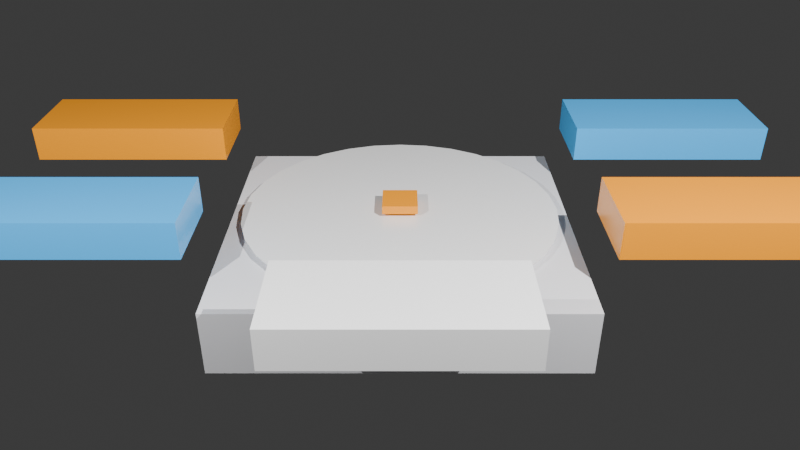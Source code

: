 # Source: demo_bios_menu.blend  (saved by Blender 5.2.44; exported with 4.5.12 LTS)
import bpy
from mathutils import Matrix  # noqa: F401  (used for matrix-valued properties, if any)

bpy.ops.wm.read_factory_settings(use_empty=True)
scene = bpy.context.scene
scene.name = 'Scene'

# ---- collections
col_collection = bpy.data.collections.new('Collection'); scene.collection.children.link(col_collection)

# ---- materials (node trees are filled in below, after node groups)
mat_mat_dc_console = bpy.data.materials.new('Mat_DC_Console')
mat_mat_dc_console.diffuse_color = (0.85, 0.85, 0.88, 1.0)
mat_mat_dc_white = bpy.data.materials.new('Mat_DC_White')
mat_mat_dc_white.diffuse_color = (0.95, 0.95, 0.95, 1.0)
mat_mat_dc_orange = bpy.data.materials.new('Mat_DC_Orange')
mat_mat_dc_orange.diffuse_color = (1.0, 0.35, 0.0, 1.0)
mat_mat_dc_dark = bpy.data.materials.new('Mat_DC_Dark')
mat_mat_dc_dark.diffuse_color = (0.15, 0.15, 0.18, 1.0)
mat_mat_dc_blue = bpy.data.materials.new('Mat_DC_Blue')
mat_mat_dc_blue.diffuse_color = (0.05, 0.45, 0.95, 1.0)

# ---- material node trees
mat_mat_dc_console.use_nodes = True; mat_mat_dc_console.node_tree.nodes.clear()
_N = mat_mat_dc_console.node_tree.nodes; _L = mat_mat_dc_console.node_tree.links
n0 = _N.new('ShaderNodeBsdfPrincipled'); n0.name = 'Principled BSDF'; n0.location = (-200, 100)
n0.inputs[0].default_value = (0.85, 0.85, 0.88, 1.0)
n0.inputs[2].default_value = 0.4
n0.inputs[10].default_value = 0.005
n1 = _N.new('ShaderNodeOutputMaterial'); n1.name = 'Material Output'; n1.location = (200, 100)
_L.new(n0.outputs[0], n1.inputs[0])
n1.is_active_output = True
mat_mat_dc_white.use_nodes = True; mat_mat_dc_white.node_tree.nodes.clear()
_N = mat_mat_dc_white.node_tree.nodes; _L = mat_mat_dc_white.node_tree.links
n0 = _N.new('ShaderNodeBsdfPrincipled'); n0.name = 'Principled BSDF'; n0.location = (-200, 100)
n0.inputs[0].default_value = (0.95, 0.95, 0.95, 1.0)
n0.inputs[2].default_value = 0.2
n0.inputs[10].default_value = 0.005
n1 = _N.new('ShaderNodeOutputMaterial'); n1.name = 'Material Output'; n1.location = (200, 100)
_L.new(n0.outputs[0], n1.inputs[0])
n1.is_active_output = True
mat_mat_dc_orange.use_nodes = True; mat_mat_dc_orange.node_tree.nodes.clear()
_N = mat_mat_dc_orange.node_tree.nodes; _L = mat_mat_dc_orange.node_tree.links
n0 = _N.new('ShaderNodeBsdfPrincipled'); n0.name = 'Principled BSDF'; n0.location = (-200, 100)
n0.inputs[0].default_value = (1.0, 0.35, 0.0, 1.0)
n0.inputs[2].default_value = 0.2
n0.inputs[10].default_value = 0.005
n1 = _N.new('ShaderNodeOutputMaterial'); n1.name = 'Material Output'; n1.location = (200, 100)
_L.new(n0.outputs[0], n1.inputs[0])
n1.is_active_output = True
mat_mat_dc_dark.use_nodes = True; mat_mat_dc_dark.node_tree.nodes.clear()
_N = mat_mat_dc_dark.node_tree.nodes; _L = mat_mat_dc_dark.node_tree.links
n0 = _N.new('ShaderNodeBsdfPrincipled'); n0.name = 'Principled BSDF'; n0.location = (-200, 100)
n0.inputs[0].default_value = (0.15, 0.15, 0.18, 1.0)
n0.inputs[10].default_value = 0.005
n1 = _N.new('ShaderNodeOutputMaterial'); n1.name = 'Material Output'; n1.location = (200, 100)
_L.new(n0.outputs[0], n1.inputs[0])
n1.is_active_output = True
mat_mat_dc_blue.use_nodes = True; mat_mat_dc_blue.node_tree.nodes.clear()
_N = mat_mat_dc_blue.node_tree.nodes; _L = mat_mat_dc_blue.node_tree.links
n0 = _N.new('ShaderNodeBsdfPrincipled'); n0.name = 'Principled BSDF'; n0.location = (-200, 100)
n0.inputs[0].default_value = (0.05, 0.45, 0.95, 1.0)
n0.inputs[2].default_value = 0.2
n0.inputs[10].default_value = 0.005
n1 = _N.new('ShaderNodeOutputMaterial'); n1.name = 'Material Output'; n1.location = (200, 100)
_L.new(n0.outputs[0], n1.inputs[0])
n1.is_active_output = True

# ---- world
world_world = bpy.data.worlds.new('World'); scene.world = world_world
world_world.use_nodes = True; world_world.node_tree.nodes.clear()
_N = world_world.node_tree.nodes; _L = world_world.node_tree.links
n0 = _N.new('ShaderNodeOutputWorld'); n0.name = 'World Output'; n0.location = (200, 100)
n1 = _N.new('ShaderNodeBackground'); n1.name = 'Background'; n1.location = (-200, 100)
n1.inputs[0].default_value = (0.05088, 0.05088, 0.05088, 1.0)
_L.new(n1.outputs[0], n0.inputs[0])
n0.is_active_output = True
world_world.color = (0.05088, 0.05088, 0.05088)
world_world.sun_shadow_jitter_overblur = 0.0

# ---- cameras
cam_main_camera = bpy.data.cameras.new('Main_Camera')
cam_main_camera.lens = 35.0

# ---- lights
light_key_light = bpy.data.lights.new('Key_Light', 'POINT')
light_key_light.energy = 1500.0
light_fill_light = bpy.data.lights.new('Fill_Light', 'POINT')
light_fill_light.energy = 600.0

# ---- meshes
me_cube_001 = bpy.data.meshes.new('Cube.001')
me_cube_001.from_pydata([(-0.5, -0.5, -0.5), (-0.5, -0.5, 0.5), (-0.5, 0.5, -0.5), (-0.5, 0.5, 0.5), (0.5, -0.5, -0.5), (0.5, -0.5, 0.5), (0.5, 0.5, -0.5), (0.5, 0.5, 0.5)], [], [(0, 1, 3, 2), (2, 3, 7, 6), (6, 7, 5, 4), (4, 5, 1, 0), (2, 6, 4, 0), (7, 3, 1, 5)])
_uv = me_cube_001.uv_layers.new(name='UVMap')
_uv.uv.foreach_set('vector', [0.375, 0.0, 0.625, 0.0, 0.625, 0.25, 0.375, 0.25, 0.375, 0.25, 0.625, 0.25, 0.625, 0.5, 0.375, 0.5, 0.375, 0.5, 0.625, 0.5, 0.625, 0.75, 0.375, 0.75, 0.375, 0.75, 0.625, 0.75, 0.625, 1.0, 0.375, 1.0, 0.125, 0.5, 0.375, 0.5, 0.375, 0.75, 0.125, 0.75, 0.625, 0.5, 0.875, 0.5, 0.875, 0.75, 0.625, 0.75])
me_cube_001.materials.append(mat_mat_dc_console)
me_cube_001.update()
me_cylinder = bpy.data.meshes.new('Cylinder')
me_cylinder.from_pydata([(0.0, 0.75, -0.05), (0.0, 0.75, 0.05), (0.1463, 0.7356, -0.05), (0.1463, 0.7356, 0.05), (0.287, 0.6929, -0.05), (0.287, 0.6929, 0.05), (0.4167, 0.6236, -0.05), (0.4167, 0.6236, 0.05), (0.5303, 0.5303, -0.05), (0.5303, 0.5303, 0.05), (0.6236, 0.4167, -0.05), (0.6236, 0.4167, 0.05), (0.6929, 0.287, -0.05), (0.6929, 0.287, 0.05), (0.7356, 0.1463, -0.05), (0.7356, 0.1463, 0.05), (0.75, 0.0, -0.05), (0.75, 0.0, 0.05), (0.7356, -0.1463, -0.05), (0.7356, -0.1463, 0.05), (0.6929, -0.287, -0.05), (0.6929, -0.287, 0.05), (0.6236, -0.4167, -0.05), (0.6236, -0.4167, 0.05), (0.5303, -0.5303, -0.05), (0.5303, -0.5303, 0.05), (0.4167, -0.6236, -0.05), (0.4167, -0.6236, 0.05), (0.287, -0.6929, -0.05), (0.287, -0.6929, 0.05), (0.1463, -0.7356, -0.05), (0.1463, -0.7356, 0.05), (0.0, -0.75, -0.05), (0.0, -0.75, 0.05), (-0.1463, -0.7356, -0.05), (-0.1463, -0.7356, 0.05), (-0.287, -0.6929, -0.05), (-0.287, -0.6929, 0.05), (-0.4167, -0.6236, -0.05), (-0.4167, -0.6236, 0.05), (-0.5303, -0.5303, -0.05), (-0.5303, -0.5303, 0.05), (-0.6236, -0.4167, -0.05), (-0.6236, -0.4167, 0.05), (-0.6929, -0.287, -0.05), (-0.6929, -0.287, 0.05), (-0.7356, -0.1463, -0.05), (-0.7356, -0.1463, 0.05), (-0.75, 0.0, -0.05), (-0.75, 0.0, 0.05), (-0.7356, 0.1463, -0.05), (-0.7356, 0.1463, 0.05), (-0.6929, 0.287, -0.05), (-0.6929, 0.287, 0.05), (-0.6236, 0.4167, -0.05), (-0.6236, 0.4167, 0.05), (-0.5303, 0.5303, -0.05), (-0.5303, 0.5303, 0.05), (-0.4167, 0.6236, -0.05), (-0.4167, 0.6236, 0.05), (-0.287, 0.6929, -0.05), (-0.287, 0.6929, 0.05), (-0.1463, 0.7356, -0.05), (-0.1463, 0.7356, 0.05)], [], [(0, 1, 3, 2), (2, 3, 5, 4), (4, 5, 7, 6), (6, 7, 9, 8), (8, 9, 11, 10), (10, 11, 13, 12), (12, 13, 15, 14), (14, 15, 17, 16), (16, 17, 19, 18), (18, 19, 21, 20), (20, 21, 23, 22), (22, 23, 25, 24), (24, 25, 27, 26), (26, 27, 29, 28), (28, 29, 31, 30), (30, 31, 33, 32), (32, 33, 35, 34), (34, 35, 37, 36), (36, 37, 39, 38), (38, 39, 41, 40), (40, 41, 43, 42), (42, 43, 45, 44), (44, 45, 47, 46), (46, 47, 49, 48), (48, 49, 51, 50), (50, 51, 53, 52), (52, 53, 55, 54), (54, 55, 57, 56), (56, 57, 59, 58), (58, 59, 61, 60), (3, 1, 63, 61, 59, 57, 55, 53, 51, 49, 47, 45, 43, 41, 39, 37, 35, 33, 31, 29, 27, 25, 23, 21, 19, 17, 15, 13, 11, 9, 7, 5), (60, 61, 63, 62), (62, 63, 1, 0), (0, 2, 4, 6, 8, 10, 12, 14, 16, 18, 20, 22, 24, 26, 28, 30, 32, 34, 36, 38, 40, 42, 44, 46, 48, 50, 52, 54, 56, 58, 60, 62)])
_uv = me_cylinder.uv_layers.new(name='UVMap')
_uv.uv.foreach_set('vector', [1.0, 0.5, 1.0, 1.0, 0.9688, 1.0, 0.9688, 0.5, 0.9688, 0.5, 0.9688, 1.0, 0.9375, 1.0, 0.9375, 0.5, 0.9375, 0.5, 0.9375, 1.0, 0.9062, 1.0, 0.9062, 0.5, 0.9062, 0.5, 0.9062, 1.0, 0.875, 1.0, 0.875, 0.5, 0.875, 0.5, 0.875, 1.0, 0.8438, 1.0, 0.8438, 0.5, 0.8438, 0.5, 0.8438, 1.0, 0.8125, 1.0, 0.8125, 0.5, 0.8125, 0.5, 0.8125, 1.0, 0.7812, 1.0, 0.7812, 0.5, 0.7812, 0.5, 0.7812, 1.0, 0.75, 1.0, 0.75, 0.5, 0.75, 0.5, 0.75, 1.0, 0.7188, 1.0, 0.7188, 0.5, 0.7188, 0.5, 0.7188, 1.0, 0.6875, 1.0, 0.6875, 0.5, 0.6875, 0.5, 0.6875, 1.0, 0.6562, 1.0, 0.6562, 0.5, 0.6562, 0.5, 0.6562, 1.0, 0.625, 1.0, 0.625, 0.5, 0.625, 0.5, 0.625, 1.0, 0.5938, 1.0, 0.5938, 0.5, 0.5938, 0.5, 0.5938, 1.0, 0.5625, 1.0, 0.5625, 0.5, 0.5625, 0.5, 0.5625, 1.0, 0.5312, 1.0, 0.5312, 0.5, 0.5312, 0.5, 0.5312, 1.0, 0.5, 1.0, 0.5, 0.5, 0.5, 0.5, 0.5, 1.0, 0.4688, 1.0, 0.4688, 0.5, 0.4688, 0.5, 0.4688, 1.0, 0.4375, 1.0, 0.4375, 0.5, 0.4375, 0.5, 0.4375, 1.0, 0.4062, 1.0, 0.4062, 0.5, 0.4062, 0.5, 0.4062, 1.0, 0.375, 1.0, 0.375, 0.5, 0.375, 0.5, 0.375, 1.0, 0.3438, 1.0, 0.3438, 0.5, 0.3438, 0.5, 0.3438, 1.0, 0.3125, 1.0, 0.3125, 0.5, 0.3125, 0.5, 0.3125, 1.0, 0.2812, 1.0, 0.2812, 0.5, 0.2812, 0.5, 0.2812, 1.0, 0.25, 1.0, 0.25, 0.5, 0.25, 0.5, 0.25, 1.0, 0.2188, 1.0, 0.2188, 0.5, 0.2188, 0.5, 0.2188, 1.0, 0.1875, 1.0, 0.1875, 0.5, 0.1875, 0.5, 0.1875, 1.0, 0.1562, 1.0, 0.1562, 0.5, 0.1562, 0.5, 0.1562, 1.0, 0.125, 1.0, 0.125, 0.5, 0.125, 0.5, 0.125, 1.0, 0.09375, 1.0, 0.09375, 0.5, 0.09375, 0.5, 0.09375, 1.0, 0.0625, 1.0, 0.0625, 0.5, 0.2968, 0.4854, 0.25, 0.49, 0.2032, 0.4854, 0.1582, 0.4717, 0.1167, 0.4496, 0.08029, 0.4197, 0.05045, 0.3833, 0.02827, 0.3418, 0.01461, 0.2968, 0.01, 0.25, 0.01461, 0.2032, 0.02827, 0.1582, 0.05045, 0.1167, 0.08029, 0.08029, 0.1167, 0.05045, 0.1582, 0.02827, 0.2032, 0.01461, 0.25, 0.01, 0.2968, 0.01461, 0.3418, 0.02827, 0.3833, 0.05045, 0.4197, 0.08029, 0.4496, 0.1167, 0.4717, 0.1582, 0.4854, 0.2032, 0.49, 0.25, 0.4854, 0.2968, 0.4717, 0.3418, 0.4496, 0.3833, 0.4197, 0.4197, 0.3833, 0.4496, 0.3418, 0.4717, 0.0625, 0.5, 0.0625, 1.0, 0.03125, 1.0, 0.03125, 0.5, 0.03125, 0.5, 0.03125, 1.0, 0.0, 1.0, 0.0, 0.5, 0.75, 0.49, 0.7968, 0.4854, 0.8418, 0.4717, 0.8833, 0.4496, 0.9197, 0.4197, 0.9496, 0.3833, 0.9717, 0.3418, 0.9854, 0.2968, 0.99, 0.25, 0.9854, 0.2032, 0.9717, 0.1582, 0.9496, 0.1167, 0.9197, 0.08029, 0.8833, 0.05045, 0.8418, 0.02827, 0.7968, 0.01461, 0.75, 0.01, 0.7032, 0.01461, 0.6582, 0.02827, 0.6167, 0.05045, 0.5803, 0.08029, 0.5504, 0.1167, 0.5283, 0.1582, 0.5146, 0.2032, 0.51, 0.25, 0.5146, 0.2968, 0.5283, 0.3418, 0.5504, 0.3833, 0.5803, 0.4197, 0.6167, 0.4496, 0.6582, 0.4717, 0.7032, 0.4854])
me_cylinder.materials.append(mat_mat_dc_white)
me_cylinder.update()
me_cube_002 = bpy.data.meshes.new('Cube.002')
me_cube_002.from_pydata([(-0.5, -0.5, -0.5), (-0.5, -0.5, 0.5), (-0.5, 0.5, -0.5), (-0.5, 0.5, 0.5), (0.5, -0.5, -0.5), (0.5, -0.5, 0.5), (0.5, 0.5, -0.5), (0.5, 0.5, 0.5)], [], [(0, 1, 3, 2), (2, 3, 7, 6), (6, 7, 5, 4), (4, 5, 1, 0), (2, 6, 4, 0), (7, 3, 1, 5)])
_uv = me_cube_002.uv_layers.new(name='UVMap')
_uv.uv.foreach_set('vector', [0.375, 0.0, 0.625, 0.0, 0.625, 0.25, 0.375, 0.25, 0.375, 0.25, 0.625, 0.25, 0.625, 0.5, 0.375, 0.5, 0.375, 0.5, 0.625, 0.5, 0.625, 0.75, 0.375, 0.75, 0.375, 0.75, 0.625, 0.75, 0.625, 1.0, 0.375, 1.0, 0.125, 0.5, 0.375, 0.5, 0.375, 0.75, 0.125, 0.75, 0.625, 0.5, 0.875, 0.5, 0.875, 0.75, 0.625, 0.75])
me_cube_002.materials.append(mat_mat_dc_orange)
me_cube_002.update()
me_cube_003 = bpy.data.meshes.new('Cube.003')
me_cube_003.from_pydata([(-0.5, -0.5, -0.5), (-0.5, -0.5, 0.5), (-0.5, 0.5, -0.5), (-0.5, 0.5, 0.5), (0.5, -0.5, -0.5), (0.5, -0.5, 0.5), (0.5, 0.5, -0.5), (0.5, 0.5, 0.5)], [], [(0, 1, 3, 2), (2, 3, 7, 6), (6, 7, 5, 4), (4, 5, 1, 0), (2, 6, 4, 0), (7, 3, 1, 5)])
_uv = me_cube_003.uv_layers.new(name='UVMap')
_uv.uv.foreach_set('vector', [0.375, 0.0, 0.625, 0.0, 0.625, 0.25, 0.375, 0.25, 0.375, 0.25, 0.625, 0.25, 0.625, 0.5, 0.375, 0.5, 0.375, 0.5, 0.625, 0.5, 0.625, 0.75, 0.375, 0.75, 0.375, 0.75, 0.625, 0.75, 0.625, 1.0, 0.375, 1.0, 0.125, 0.5, 0.375, 0.5, 0.375, 0.75, 0.125, 0.75, 0.625, 0.5, 0.875, 0.5, 0.875, 0.75, 0.625, 0.75])
me_cube_003.materials.append(mat_mat_dc_dark)
me_cube_003.update()
me_cube_004 = bpy.data.meshes.new('Cube.004')
me_cube_004.from_pydata([(-0.5, -0.5, -0.5), (-0.5, -0.5, 0.5), (-0.5, 0.5, -0.5), (-0.5, 0.5, 0.5), (0.5, -0.5, -0.5), (0.5, -0.5, 0.5), (0.5, 0.5, -0.5), (0.5, 0.5, 0.5)], [], [(0, 1, 3, 2), (2, 3, 7, 6), (6, 7, 5, 4), (4, 5, 1, 0), (2, 6, 4, 0), (7, 3, 1, 5)])
_uv = me_cube_004.uv_layers.new(name='UVMap')
_uv.uv.foreach_set('vector', [0.375, 0.0, 0.625, 0.0, 0.625, 0.25, 0.375, 0.25, 0.375, 0.25, 0.625, 0.25, 0.625, 0.5, 0.375, 0.5, 0.375, 0.5, 0.625, 0.5, 0.625, 0.75, 0.375, 0.75, 0.375, 0.75, 0.625, 0.75, 0.625, 1.0, 0.375, 1.0, 0.125, 0.5, 0.375, 0.5, 0.375, 0.75, 0.125, 0.75, 0.625, 0.5, 0.875, 0.5, 0.875, 0.75, 0.625, 0.75])
me_cube_004.materials.append(mat_mat_dc_orange)
me_cube_004.update()
me_cube_005 = bpy.data.meshes.new('Cube.005')
me_cube_005.from_pydata([(-0.5, -0.5, -0.5), (-0.5, -0.5, 0.5), (-0.5, 0.5, -0.5), (-0.5, 0.5, 0.5), (0.5, -0.5, -0.5), (0.5, -0.5, 0.5), (0.5, 0.5, -0.5), (0.5, 0.5, 0.5)], [], [(0, 1, 3, 2), (2, 3, 7, 6), (6, 7, 5, 4), (4, 5, 1, 0), (2, 6, 4, 0), (7, 3, 1, 5)])
_uv = me_cube_005.uv_layers.new(name='UVMap')
_uv.uv.foreach_set('vector', [0.375, 0.0, 0.625, 0.0, 0.625, 0.25, 0.375, 0.25, 0.375, 0.25, 0.625, 0.25, 0.625, 0.5, 0.375, 0.5, 0.375, 0.5, 0.625, 0.5, 0.625, 0.75, 0.375, 0.75, 0.375, 0.75, 0.625, 0.75, 0.625, 1.0, 0.375, 1.0, 0.125, 0.5, 0.375, 0.5, 0.375, 0.75, 0.125, 0.75, 0.625, 0.5, 0.875, 0.5, 0.875, 0.75, 0.625, 0.75])
me_cube_005.materials.append(mat_mat_dc_blue)
me_cube_005.update()
me_cube_006 = bpy.data.meshes.new('Cube.006')
me_cube_006.from_pydata([(-0.5, -0.5, -0.5), (-0.5, -0.5, 0.5), (-0.5, 0.5, -0.5), (-0.5, 0.5, 0.5), (0.5, -0.5, -0.5), (0.5, -0.5, 0.5), (0.5, 0.5, -0.5), (0.5, 0.5, 0.5)], [], [(0, 1, 3, 2), (2, 3, 7, 6), (6, 7, 5, 4), (4, 5, 1, 0), (2, 6, 4, 0), (7, 3, 1, 5)])
_uv = me_cube_006.uv_layers.new(name='UVMap')
_uv.uv.foreach_set('vector', [0.375, 0.0, 0.625, 0.0, 0.625, 0.25, 0.375, 0.25, 0.375, 0.25, 0.625, 0.25, 0.625, 0.5, 0.375, 0.5, 0.375, 0.5, 0.625, 0.5, 0.625, 0.75, 0.375, 0.75, 0.375, 0.75, 0.625, 0.75, 0.625, 1.0, 0.375, 1.0, 0.125, 0.5, 0.375, 0.5, 0.375, 0.75, 0.125, 0.75, 0.625, 0.5, 0.875, 0.5, 0.875, 0.75, 0.625, 0.75])
me_cube_006.materials.append(mat_mat_dc_blue)
me_cube_006.update()
me_cube_007 = bpy.data.meshes.new('Cube.007')
me_cube_007.from_pydata([(-0.5, -0.5, -0.5), (-0.5, -0.5, 0.5), (-0.5, 0.5, -0.5), (-0.5, 0.5, 0.5), (0.5, -0.5, -0.5), (0.5, -0.5, 0.5), (0.5, 0.5, -0.5), (0.5, 0.5, 0.5)], [], [(0, 1, 3, 2), (2, 3, 7, 6), (6, 7, 5, 4), (4, 5, 1, 0), (2, 6, 4, 0), (7, 3, 1, 5)])
_uv = me_cube_007.uv_layers.new(name='UVMap')
_uv.uv.foreach_set('vector', [0.375, 0.0, 0.625, 0.0, 0.625, 0.25, 0.375, 0.25, 0.375, 0.25, 0.625, 0.25, 0.625, 0.5, 0.375, 0.5, 0.375, 0.5, 0.625, 0.5, 0.625, 0.75, 0.375, 0.75, 0.375, 0.75, 0.625, 0.75, 0.625, 1.0, 0.375, 1.0, 0.125, 0.5, 0.375, 0.5, 0.375, 0.75, 0.125, 0.75, 0.625, 0.5, 0.875, 0.5, 0.875, 0.75, 0.625, 0.75])
me_cube_007.materials.append(mat_mat_dc_orange)
me_cube_007.update()
me_cube_008 = bpy.data.meshes.new('Cube.008')
me_cube_008.from_pydata([(-0.5, -0.5, -0.5), (-0.5, -0.5, 0.5), (-0.5, 0.5, -0.5), (-0.5, 0.5, 0.5), (0.5, -0.5, -0.5), (0.5, -0.5, 0.5), (0.5, 0.5, -0.5), (0.5, 0.5, 0.5)], [], [(0, 1, 3, 2), (2, 3, 7, 6), (6, 7, 5, 4), (4, 5, 1, 0), (2, 6, 4, 0), (7, 3, 1, 5)])
_uv = me_cube_008.uv_layers.new(name='UVMap')
_uv.uv.foreach_set('vector', [0.375, 0.0, 0.625, 0.0, 0.625, 0.25, 0.375, 0.25, 0.375, 0.25, 0.625, 0.25, 0.625, 0.5, 0.375, 0.5, 0.375, 0.5, 0.625, 0.5, 0.625, 0.75, 0.375, 0.75, 0.375, 0.75, 0.625, 0.75, 0.625, 1.0, 0.375, 1.0, 0.125, 0.5, 0.375, 0.5, 0.375, 0.75, 0.125, 0.75, 0.625, 0.5, 0.875, 0.5, 0.875, 0.75, 0.625, 0.75])
me_cube_008.materials.append(mat_mat_dc_white)
me_cube_008.update()

# ---- objects
ob_main_camera = bpy.data.objects.new('Main_Camera', cam_main_camera)
ob_key_light = bpy.data.objects.new('Key_Light', light_key_light)
ob_fill_light = bpy.data.objects.new('Fill_Light', light_fill_light)
ob_dreamcast_console = bpy.data.objects.new('Dreamcast_Console', me_cube_001)
ob_disc_lid = bpy.data.objects.new('Disc_Lid', me_cylinder)
ob_power_indicator = bpy.data.objects.new('Power_Indicator', me_cube_002)
ob_controller_ports = bpy.data.objects.new('Controller_Ports', me_cube_003)
ob_btn_boot_disc = bpy.data.objects.new('Btn_Boot_Disc', me_cube_004)
ob_btn_diagnostics = bpy.data.objects.new('Btn_Diagnostics', me_cube_005)
ob_btn_vmu = bpy.data.objects.new('Btn_VMU', me_cube_006)
ob_btn_settings = bpy.data.objects.new('Btn_Settings', me_cube_007)
ob_btn_reboot = bpy.data.objects.new('Btn_Reboot', me_cube_008)

# ---- transforms, parenting, visibility, modifiers, constraints
ob_main_camera.location = (0.0, -4.8, 2.8)
ob_main_camera.rotation_euler = (1.05, 0.0, 0.0)
ob_key_light.location = (2.5, -3.0, 4.0)
ob_fill_light.location = (-2.5, -3.0, 3.0)
ob_dreamcast_console.location = (0.0, 0.0, -0.15)
ob_dreamcast_console.scale = (2.4, 2.2, 0.45)
ob_disc_lid.location = (0.0, 0.1, 0.12)
ob_disc_lid.scale = (1.5, 1.5, 0.08)
ob_power_indicator.location = (0.0, 0.1, 0.18)
ob_power_indicator.scale = (0.25, 0.25, 0.06)
ob_controller_ports.location = (0.0, -1.05, -0.15)
ob_controller_ports.scale = (1.6, 0.15, 0.2)
ob_btn_boot_disc.location = (-2.0, 0.8, 0.45)
ob_btn_boot_disc.scale = (1.4, 0.6, 0.25)
ob_btn_diagnostics.location = (2.0, 0.8, 0.45)
ob_btn_diagnostics.scale = (1.4, 0.6, 0.25)
ob_btn_vmu.location = (-2.0, -0.6, 0.45)
ob_btn_vmu.scale = (1.4, 0.6, 0.25)
ob_btn_settings.location = (2.0, -0.6, 0.45)
ob_btn_settings.scale = (1.4, 0.6, 0.25)
ob_btn_reboot.location = (0.0, -1.6, 0.45)
ob_btn_reboot.scale = (1.4, 0.6, 0.25)

# ---- collection membership
scene.collection.objects.link(ob_main_camera)
scene.collection.objects.link(ob_key_light)
scene.collection.objects.link(ob_fill_light)
col_collection.objects.link(ob_dreamcast_console)
col_collection.objects.link(ob_disc_lid)
col_collection.objects.link(ob_power_indicator)
col_collection.objects.link(ob_controller_ports)
col_collection.objects.link(ob_btn_boot_disc)
col_collection.objects.link(ob_btn_diagnostics)
col_collection.objects.link(ob_btn_vmu)
col_collection.objects.link(ob_btn_settings)
col_collection.objects.link(ob_btn_reboot)

# ---- scene / render settings (as saved in the file)
scene.camera = ob_main_camera
scene.frame_start = 1; scene.frame_end = 250; scene.frame_set(1)
scene.render.engine = 'BLENDER_EEVEE_NEXT'
scene.render.bake_bias = 0.0
scene.render.bake_samples = 0
scene.render.compositor_device = 'GPU'
scene.eevee.use_volume_custom_range = False
scene.eevee.fast_gi_thickness_near = 0.1
scene.eevee.fast_gi_thickness_far = 0.0
scene.eevee.ray_tracing_options.screen_trace_thickness = 0.1
bpy.context.view_layer.update()
